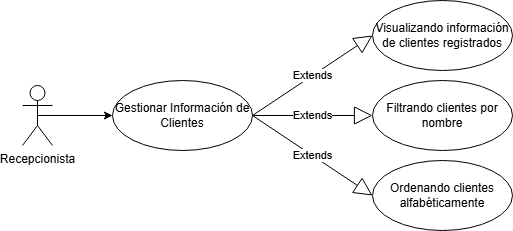

The diagram above was exported from draw.io. Its source (the exported page's mxGraphModel, read from the mxfile embedded in the PNG):
<mxGraphModel dx="1426" dy="749" grid="1" gridSize="10" guides="1" tooltips="1" connect="1" arrows="1" fold="1" page="1" pageScale="1" pageWidth="827" pageHeight="1169" math="0" shadow="0">
  <root>
    <mxCell id="0" />
    <mxCell id="1" parent="0" />
    <mxCell id="eItMcRQOy93z-XrXtDuB-1" style="edgeStyle=orthogonalEdgeStyle;rounded=0;orthogonalLoop=1;jettySize=auto;html=1;exitX=0.5;exitY=0.5;exitDx=0;exitDy=0;exitPerimeter=0;entryX=0;entryY=0.5;entryDx=0;entryDy=0;" parent="1" source="eItMcRQOy93z-XrXtDuB-2" target="eItMcRQOy93z-XrXtDuB-3" edge="1">
      <mxGeometry relative="1" as="geometry" />
    </mxCell>
    <mxCell id="eItMcRQOy93z-XrXtDuB-2" value="Recepcionista" style="shape=umlActor;verticalLabelPosition=bottom;verticalAlign=top;html=1;" parent="1" vertex="1">
      <mxGeometry x="70" y="445" width="30" height="60" as="geometry" />
    </mxCell>
    <mxCell id="eItMcRQOy93z-XrXtDuB-3" value="Gestionar Información de Clientes" style="ellipse;whiteSpace=wrap;html=1;" parent="1" vertex="1">
      <mxGeometry x="160" y="440" width="140" height="70" as="geometry" />
    </mxCell>
    <mxCell id="eItMcRQOy93z-XrXtDuB-4" value="Visualizando información de clientes registrados" style="ellipse;whiteSpace=wrap;html=1;" parent="1" vertex="1">
      <mxGeometry x="420" y="360" width="140" height="70" as="geometry" />
    </mxCell>
    <mxCell id="eItMcRQOy93z-XrXtDuB-5" value="Filtrando clientes por nombre" style="ellipse;whiteSpace=wrap;html=1;" parent="1" vertex="1">
      <mxGeometry x="420" y="440" width="140" height="70" as="geometry" />
    </mxCell>
    <mxCell id="eItMcRQOy93z-XrXtDuB-6" value="Ordenando clientes alfabéticamente" style="ellipse;whiteSpace=wrap;html=1;" parent="1" vertex="1">
      <mxGeometry x="420" y="520" width="140" height="70" as="geometry" />
    </mxCell>
    <mxCell id="eItMcRQOy93z-XrXtDuB-11" value="Extends" style="endArrow=block;endSize=16;endFill=0;html=1;rounded=0;exitX=1;exitY=0.5;exitDx=0;exitDy=0;entryX=0;entryY=0.5;entryDx=0;entryDy=0;" parent="1" source="eItMcRQOy93z-XrXtDuB-3" target="eItMcRQOy93z-XrXtDuB-4" edge="1">
      <mxGeometry width="160" relative="1" as="geometry">
        <mxPoint x="330" y="590" as="sourcePoint" />
        <mxPoint x="490" y="590" as="targetPoint" />
      </mxGeometry>
    </mxCell>
    <mxCell id="eItMcRQOy93z-XrXtDuB-16" value="Extends" style="endArrow=block;endSize=16;endFill=0;html=1;rounded=0;exitX=1;exitY=0.5;exitDx=0;exitDy=0;entryX=0;entryY=0.5;entryDx=0;entryDy=0;" parent="1" source="eItMcRQOy93z-XrXtDuB-3" target="eItMcRQOy93z-XrXtDuB-6" edge="1">
      <mxGeometry width="160" relative="1" as="geometry">
        <mxPoint x="160" y="170" as="sourcePoint" />
        <mxPoint x="320" y="170" as="targetPoint" />
      </mxGeometry>
    </mxCell>
    <mxCell id="eItMcRQOy93z-XrXtDuB-17" value="Extends" style="endArrow=block;endSize=16;endFill=0;html=1;rounded=0;exitX=1;exitY=0.5;exitDx=0;exitDy=0;entryX=0;entryY=0.5;entryDx=0;entryDy=0;" parent="1" source="eItMcRQOy93z-XrXtDuB-3" target="eItMcRQOy93z-XrXtDuB-5" edge="1">
      <mxGeometry width="160" relative="1" as="geometry">
        <mxPoint x="170" y="200" as="sourcePoint" />
        <mxPoint x="330" y="200" as="targetPoint" />
      </mxGeometry>
    </mxCell>
  </root>
</mxGraphModel>